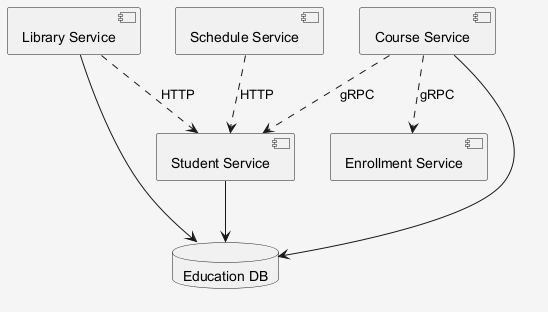

The diagram above was rendered by PlantUML. Its source (embedded in the PNG):
@startuml
skinparam shadowing false
skinparam backgroundColor #F5F5F5
component "Library Service" as C_LibraryService
component "Enrollment Service" as C_EnrollmentService
component "Schedule Service" as C_ScheduleService
component "Student Service" as C_StudentService
component "Course Service" as C_CourseService
database "Education DB" as DB_education
C_LibraryService --> DB_education
C_StudentService --> DB_education
C_CourseService --> DB_education
C_ScheduleService ..> C_StudentService : HTTP
C_CourseService ..> C_StudentService : gRPC
C_CourseService ..> C_EnrollmentService : gRPC
C_LibraryService ..> C_StudentService : HTTP
@enduml